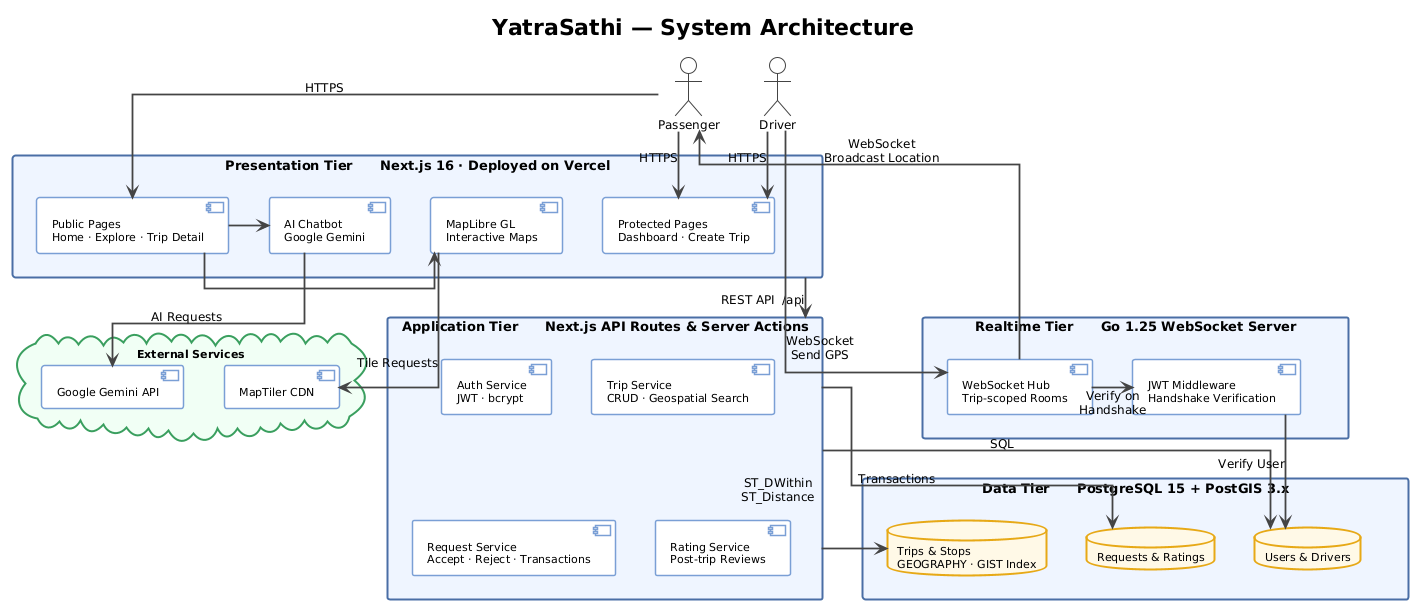

The diagram above was rendered by PlantUML. Its source (embedded in the PNG):
@startuml
!theme plain
skinparam backgroundColor #FFFFFF
skinparam defaultFontName Arial
skinparam defaultFontSize 12
skinparam ArrowColor #444444
skinparam ArrowThickness 1.8
skinparam linetype ortho
skinparam nodesep 40
skinparam ranksep 50

skinparam rectangle {
    BackgroundColor #EEF4FF
    BorderColor #4A6FA5
    BorderThickness 2
    FontStyle bold
    FontSize 13
}

skinparam component {
    BackgroundColor #FFFFFF
    BorderColor #7B9FD4
    BorderThickness 1.5
    FontSize 11
}

skinparam database {
    BackgroundColor #FFF8E7
    BorderColor #E6A817
    BorderThickness 2
    FontSize 11
}

skinparam actor {
    BackgroundColor #FFFFFF
    BorderColor #444444
    FontSize 12
}

skinparam cloud {
    BackgroundColor #F0FFF4
    BorderColor #3A9E5F
    BorderThickness 2
    FontSize 11
}

title YatraSathi — System Architecture

' ── ACTORS ──────────────────────────────────────────────
actor "Passenger" as Passenger
actor "Driver" as Driver

' ── TIER 1: PRESENTATION ────────────────────────────────
rectangle "Presentation Tier      Next.js 16 · Deployed on Vercel" as Presentation {
    component "Public Pages\nHome · Explore · Trip Detail" as PublicPages
    component "Protected Pages\nDashboard · Create Trip" as ProtectedPages
    component "MapLibre GL\nInteractive Maps" as Maps
    component "AI Chatbot\nGoogle Gemini" as Chatbot
}

' ── TIER 2: APPLICATION ─────────────────────────────────
rectangle "Application Tier      Next.js API Routes & Server Actions" as AppTier {
    component "Auth Service\nJWT · bcrypt" as Auth
    component "Trip Service\nCRUD · Geospatial Search" as Trips
    component "Request Service\nAccept · Reject · Transactions" as Requests
    component "Rating Service\nPost-trip Reviews" as Ratings
}

' ── TIER 3: REALTIME ────────────────────────────────────
rectangle "Realtime Tier      Go 1.25 WebSocket Server" as RealtimeTier {
    component "WebSocket Hub\nTrip-scoped Rooms" as Hub
    component "JWT Middleware\nHandshake Verification" as GoAuth
}

' ── TIER 4: DATA ────────────────────────────────────────
rectangle "Data Tier      PostgreSQL 15 + PostGIS 3.x" as DataTier {
    database "Users & Drivers" as UsersDB
    database "Trips & Stops\nGEOGRAPHY · GIST Index" as TripsDB
    database "Requests & Ratings" as RequestsDB
}

' ── EXTERNAL ────────────────────────────────────────────
cloud "External Services" as External {
    component "MapTiler CDN" as MapTiler
    component "Google Gemini API" as GeminiAPI
}

' ── LAYOUT HINTS ────────────────────────────────────────
Passenger -[hidden]right- Driver

Presentation -[hidden]down- AppTier
AppTier -[hidden]down- DataTier

RealtimeTier -[hidden]down- DataTier

' ── CONNECTIONS ─────────────────────────────────────────

Passenger -down-> PublicPages : HTTPS
Passenger -down-> ProtectedPages : HTTPS
Driver -down-> ProtectedPages : HTTPS

PublicPages -right-> Maps
PublicPages -right-> Chatbot

Presentation -down-> AppTier : REST API  /api

Driver -down-> Hub : WebSocket\nSend GPS
Hub -up-> Passenger : WebSocket\nBroadcast Location

AppTier -down-> UsersDB : SQL
AppTier -down-> TripsDB : ST_DWithin\nST_Distance
AppTier -down-> RequestsDB : Transactions

GoAuth -down-> UsersDB : Verify User
Hub -right-> GoAuth : Verify on\nHandshake

Maps -down-> MapTiler : Tile Requests
Chatbot -down-> GeminiAPI : AI Requests
@enduml